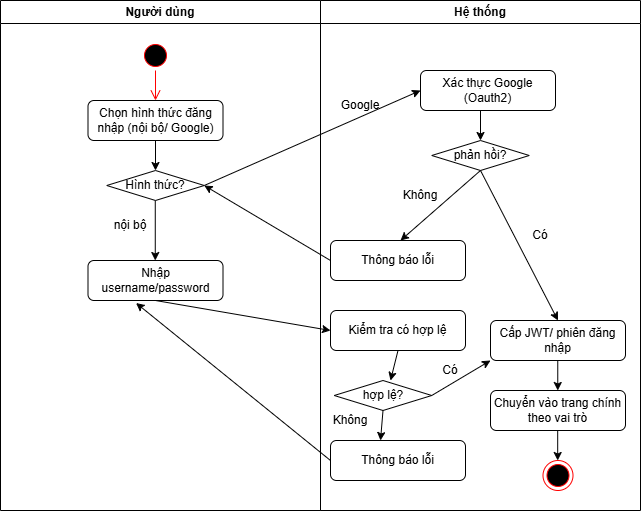

The diagram above was exported from draw.io. Its source (the exported page's mxGraphModel, read from the mxfile embedded in the PNG):
<mxGraphModel dx="1022" dy="530" grid="1" gridSize="10" guides="1" tooltips="1" connect="1" arrows="1" fold="1" page="1" pageScale="1" pageWidth="850" pageHeight="1100" math="0" shadow="0">
  <root>
    <mxCell id="0" />
    <mxCell id="1" parent="0" />
    <mxCell id="jeNlgvttqirmUK-OLyOT-3" parent="1" style="swimlane;whiteSpace=wrap;html=1;" value="Hệ thống" vertex="1">
      <mxGeometry height="510" width="320" x="400" y="250" as="geometry" />
    </mxCell>
    <mxCell id="jeNlgvttqirmUK-OLyOT-14" parent="jeNlgvttqirmUK-OLyOT-3" style="text;html=1;whiteSpace=wrap;strokeColor=none;fillColor=none;align=center;verticalAlign=middle;rounded=0;" value="Google" vertex="1">
      <mxGeometry height="30" width="60" x="10" y="90" as="geometry" />
    </mxCell>
    <mxCell id="jeNlgvttqirmUK-OLyOT-15" parent="jeNlgvttqirmUK-OLyOT-3" style="rounded=1;whiteSpace=wrap;html=1;" value="Xác thực Google (Oauth2)" vertex="1">
      <mxGeometry height="40" width="135" x="100" y="70" as="geometry" />
    </mxCell>
    <mxCell id="jeNlgvttqirmUK-OLyOT-16" parent="jeNlgvttqirmUK-OLyOT-3" style="rhombus;whiteSpace=wrap;html=1;" value="phản hồi?" vertex="1">
      <mxGeometry height="30" width="97.5" x="111.25" y="140" as="geometry" />
    </mxCell>
    <mxCell id="jeNlgvttqirmUK-OLyOT-17" edge="1" parent="jeNlgvttqirmUK-OLyOT-3" style="endArrow=classic;html=1;rounded=0;exitX=0.5;exitY=1;exitDx=0;exitDy=0;entryX=0.5;entryY=0;entryDx=0;entryDy=0;" target="jeNlgvttqirmUK-OLyOT-16" value="">
      <mxGeometry height="50" relative="1" width="50" as="geometry">
        <mxPoint x="160" y="110" as="sourcePoint" />
        <mxPoint x="135" y="230" as="targetPoint" />
      </mxGeometry>
    </mxCell>
    <mxCell id="jeNlgvttqirmUK-OLyOT-21" parent="jeNlgvttqirmUK-OLyOT-3" style="rounded=1;whiteSpace=wrap;html=1;" value="Cấp JWT/ phiên đăng nhập" vertex="1">
      <mxGeometry height="40" width="135" x="170" y="320" as="geometry" />
    </mxCell>
    <mxCell id="jeNlgvttqirmUK-OLyOT-22" edge="1" parent="jeNlgvttqirmUK-OLyOT-3" style="endArrow=classic;html=1;rounded=0;exitX=0.5;exitY=1;exitDx=0;exitDy=0;entryX=0.5;entryY=0;entryDx=0;entryDy=0;" value="">
      <mxGeometry height="50" relative="1" width="50" as="geometry">
        <mxPoint x="237.26" y="360" as="sourcePoint" />
        <mxPoint x="237.26" y="390" as="targetPoint" />
      </mxGeometry>
    </mxCell>
    <mxCell id="jeNlgvttqirmUK-OLyOT-23" parent="jeNlgvttqirmUK-OLyOT-3" style="rounded=1;whiteSpace=wrap;html=1;" value="Chuyển vào trang chính theo vai trò" vertex="1">
      <mxGeometry height="40" width="135" x="170" y="390" as="geometry" />
    </mxCell>
    <mxCell id="jeNlgvttqirmUK-OLyOT-20" edge="1" parent="jeNlgvttqirmUK-OLyOT-3" source="jeNlgvttqirmUK-OLyOT-16" style="endArrow=classic;html=1;rounded=0;exitX=0.5;exitY=1;exitDx=0;exitDy=0;entryX=0.5;entryY=0;entryDx=0;entryDy=0;" target="jeNlgvttqirmUK-OLyOT-21" value="">
      <mxGeometry height="50" relative="1" width="50" as="geometry">
        <mxPoint x="160" y="230" as="sourcePoint" />
        <mxPoint x="160" y="410" as="targetPoint" />
      </mxGeometry>
    </mxCell>
    <mxCell id="jeNlgvttqirmUK-OLyOT-24" parent="jeNlgvttqirmUK-OLyOT-3" style="ellipse;html=1;shape=endState;fillColor=#000000;strokeColor=#ff0000;" value="" vertex="1">
      <mxGeometry height="30" width="30" x="222.5" y="460" as="geometry" />
    </mxCell>
    <mxCell id="jeNlgvttqirmUK-OLyOT-25" edge="1" parent="jeNlgvttqirmUK-OLyOT-3" style="endArrow=classic;html=1;rounded=0;exitX=0.5;exitY=1;exitDx=0;exitDy=0;entryX=0.5;entryY=0;entryDx=0;entryDy=0;" value="">
      <mxGeometry height="50" relative="1" width="50" as="geometry">
        <mxPoint x="237.19000000000005" y="430" as="sourcePoint" />
        <mxPoint x="237.19000000000005" y="460" as="targetPoint" />
      </mxGeometry>
    </mxCell>
    <mxCell id="jeNlgvttqirmUK-OLyOT-27" parent="jeNlgvttqirmUK-OLyOT-3" style="text;html=1;whiteSpace=wrap;strokeColor=none;fillColor=none;align=center;verticalAlign=middle;rounded=0;" value="Có" vertex="1">
      <mxGeometry height="30" width="60" x="190" y="220" as="geometry" />
    </mxCell>
    <mxCell id="jeNlgvttqirmUK-OLyOT-29" parent="jeNlgvttqirmUK-OLyOT-3" style="rounded=1;whiteSpace=wrap;html=1;" value="Thông báo lỗi" vertex="1">
      <mxGeometry height="40" width="135" x="10" y="240" as="geometry" />
    </mxCell>
    <mxCell id="jeNlgvttqirmUK-OLyOT-30" parent="jeNlgvttqirmUK-OLyOT-3" style="text;html=1;whiteSpace=wrap;strokeColor=none;fillColor=none;align=center;verticalAlign=middle;rounded=0;" value="Không" vertex="1">
      <mxGeometry height="30" width="60" x="70" y="180" as="geometry" />
    </mxCell>
    <mxCell id="jeNlgvttqirmUK-OLyOT-33" parent="jeNlgvttqirmUK-OLyOT-3" style="rounded=1;whiteSpace=wrap;html=1;" value="Kiểm tra có hợp lệ" vertex="1">
      <mxGeometry height="40" width="135" x="10" y="310" as="geometry" />
    </mxCell>
    <mxCell id="jeNlgvttqirmUK-OLyOT-36" parent="jeNlgvttqirmUK-OLyOT-3" style="rhombus;whiteSpace=wrap;html=1;" value="hợp lệ?" vertex="1">
      <mxGeometry height="30" width="97.5" x="13.75" y="380" as="geometry" />
    </mxCell>
    <mxCell id="jeNlgvttqirmUK-OLyOT-35" edge="1" parent="jeNlgvttqirmUK-OLyOT-3" source="jeNlgvttqirmUK-OLyOT-33" style="endArrow=classic;html=1;rounded=0;exitX=0.5;exitY=1;exitDx=0;exitDy=0;" value="">
      <mxGeometry height="50" relative="1" width="50" as="geometry">
        <Array as="points" />
        <mxPoint x="73.42000000000002" y="340" as="sourcePoint" />
        <mxPoint x="70" y="380" as="targetPoint" />
      </mxGeometry>
    </mxCell>
    <mxCell id="jeNlgvttqirmUK-OLyOT-38" edge="1" parent="jeNlgvttqirmUK-OLyOT-3" source="jeNlgvttqirmUK-OLyOT-36" style="endArrow=classic;html=1;rounded=0;exitX=1;exitY=0.5;exitDx=0;exitDy=0;entryX=0;entryY=1;entryDx=0;entryDy=0;" target="jeNlgvttqirmUK-OLyOT-21" value="">
      <mxGeometry height="50" relative="1" width="50" as="geometry">
        <Array as="points" />
        <mxPoint x="128" y="370" as="sourcePoint" />
        <mxPoint x="120" y="400" as="targetPoint" />
      </mxGeometry>
    </mxCell>
    <mxCell id="jeNlgvttqirmUK-OLyOT-39" parent="jeNlgvttqirmUK-OLyOT-3" style="text;html=1;whiteSpace=wrap;strokeColor=none;fillColor=none;align=center;verticalAlign=middle;rounded=0;" value="Có" vertex="1">
      <mxGeometry height="20" width="60" x="100" y="360" as="geometry" />
    </mxCell>
    <mxCell id="jeNlgvttqirmUK-OLyOT-41" parent="jeNlgvttqirmUK-OLyOT-3" style="rounded=1;whiteSpace=wrap;html=1;" value="Thông báo lỗi" vertex="1">
      <mxGeometry height="40" width="135" x="10" y="440" as="geometry" />
    </mxCell>
    <mxCell id="jeNlgvttqirmUK-OLyOT-42" parent="jeNlgvttqirmUK-OLyOT-3" style="text;html=1;whiteSpace=wrap;strokeColor=none;fillColor=none;align=center;verticalAlign=middle;rounded=0;" value="Không" vertex="1">
      <mxGeometry height="20" width="60" y="410" as="geometry" />
    </mxCell>
    <mxCell id="jeNlgvttqirmUK-OLyOT-4" parent="1" style="swimlane;whiteSpace=wrap;html=1;" value="Người dùng" vertex="1">
      <mxGeometry height="510" width="320" x="80" y="250" as="geometry" />
    </mxCell>
    <mxCell id="jeNlgvttqirmUK-OLyOT-5" parent="jeNlgvttqirmUK-OLyOT-4" style="ellipse;html=1;shape=startState;fillColor=#000000;strokeColor=#ff0000;" value="" vertex="1">
      <mxGeometry height="30" width="30" x="140" y="40" as="geometry" />
    </mxCell>
    <mxCell id="jeNlgvttqirmUK-OLyOT-6" edge="1" parent="jeNlgvttqirmUK-OLyOT-4" source="jeNlgvttqirmUK-OLyOT-5" style="edgeStyle=orthogonalEdgeStyle;html=1;verticalAlign=bottom;endArrow=open;endSize=8;strokeColor=#ff0000;rounded=0;" value="">
      <mxGeometry relative="1" as="geometry">
        <mxPoint x="155" y="100" as="targetPoint" />
      </mxGeometry>
    </mxCell>
    <mxCell id="jeNlgvttqirmUK-OLyOT-7" parent="jeNlgvttqirmUK-OLyOT-4" style="rounded=1;whiteSpace=wrap;html=1;" value="Chọn hình thức đăng nhập (nội bộ/ Google)" vertex="1">
      <mxGeometry height="40" width="135" x="87.5" y="100" as="geometry" />
    </mxCell>
    <mxCell id="jeNlgvttqirmUK-OLyOT-8" parent="jeNlgvttqirmUK-OLyOT-4" style="rhombus;whiteSpace=wrap;html=1;" value="Hình thức?" vertex="1">
      <mxGeometry height="30" width="97.5" x="106.25" y="170" as="geometry" />
    </mxCell>
    <mxCell id="jeNlgvttqirmUK-OLyOT-9" edge="1" parent="jeNlgvttqirmUK-OLyOT-4" source="jeNlgvttqirmUK-OLyOT-7" style="endArrow=classic;html=1;rounded=0;exitX=0.5;exitY=1;exitDx=0;exitDy=0;entryX=0.5;entryY=0;entryDx=0;entryDy=0;" target="jeNlgvttqirmUK-OLyOT-8" value="">
      <mxGeometry height="50" relative="1" width="50" as="geometry">
        <mxPoint x="80" y="310" as="sourcePoint" />
        <mxPoint x="130" y="260" as="targetPoint" />
      </mxGeometry>
    </mxCell>
    <mxCell id="jeNlgvttqirmUK-OLyOT-11" edge="1" parent="jeNlgvttqirmUK-OLyOT-4" source="jeNlgvttqirmUK-OLyOT-8" style="endArrow=classic;html=1;rounded=0;exitX=1;exitY=0.5;exitDx=0;exitDy=0;" value="">
      <mxGeometry height="50" relative="1" width="50" as="geometry">
        <mxPoint x="240" y="200" as="sourcePoint" />
        <mxPoint x="420" y="90" as="targetPoint" />
      </mxGeometry>
    </mxCell>
    <mxCell id="jeNlgvttqirmUK-OLyOT-12" edge="1" parent="jeNlgvttqirmUK-OLyOT-4" style="endArrow=classic;html=1;rounded=0;exitX=0.5;exitY=1;exitDx=0;exitDy=0;" value="">
      <mxGeometry height="50" relative="1" width="50" as="geometry">
        <mxPoint x="154.77" y="200" as="sourcePoint" />
        <mxPoint x="154.77" y="260" as="targetPoint" />
      </mxGeometry>
    </mxCell>
    <mxCell id="jeNlgvttqirmUK-OLyOT-13" parent="jeNlgvttqirmUK-OLyOT-4" style="text;html=1;whiteSpace=wrap;strokeColor=none;fillColor=none;align=center;verticalAlign=middle;rounded=0;" value="nội bộ" vertex="1">
      <mxGeometry height="30" width="60" x="100" y="210" as="geometry" />
    </mxCell>
    <mxCell id="jeNlgvttqirmUK-OLyOT-26" parent="jeNlgvttqirmUK-OLyOT-4" style="rounded=1;whiteSpace=wrap;html=1;" value="Nhập username/password" vertex="1">
      <mxGeometry height="40" width="135" x="87.5" y="260" as="geometry" />
    </mxCell>
    <mxCell id="jeNlgvttqirmUK-OLyOT-28" edge="1" parent="1" source="jeNlgvttqirmUK-OLyOT-16" style="endArrow=classic;html=1;rounded=0;exitX=0.5;exitY=1;exitDx=0;exitDy=0;" value="">
      <mxGeometry height="50" relative="1" width="50" as="geometry">
        <Array as="points" />
        <mxPoint x="540" y="460" as="sourcePoint" />
        <mxPoint x="480" y="490" as="targetPoint" />
      </mxGeometry>
    </mxCell>
    <mxCell id="jeNlgvttqirmUK-OLyOT-31" edge="1" parent="1" source="jeNlgvttqirmUK-OLyOT-29" style="endArrow=classic;html=1;rounded=0;exitX=0;exitY=0.5;exitDx=0;exitDy=0;entryX=1;entryY=0.5;entryDx=0;entryDy=0;" target="jeNlgvttqirmUK-OLyOT-8" value="">
      <mxGeometry height="50" relative="1" width="50" as="geometry">
        <Array as="points" />
        <mxPoint x="410" y="520" as="sourcePoint" />
        <mxPoint x="330" y="590" as="targetPoint" />
      </mxGeometry>
    </mxCell>
    <mxCell id="jeNlgvttqirmUK-OLyOT-32" edge="1" parent="1" source="jeNlgvttqirmUK-OLyOT-26" style="endArrow=classic;html=1;rounded=0;exitX=0.5;exitY=1;exitDx=0;exitDy=0;entryX=0;entryY=0.5;entryDx=0;entryDy=0;" target="jeNlgvttqirmUK-OLyOT-33" value="">
      <mxGeometry height="50" relative="1" width="50" as="geometry">
        <Array as="points" />
        <mxPoint x="407" y="580" as="sourcePoint" />
        <mxPoint x="420" y="610" as="targetPoint" />
      </mxGeometry>
    </mxCell>
    <mxCell id="jeNlgvttqirmUK-OLyOT-40" edge="1" parent="1" source="jeNlgvttqirmUK-OLyOT-36" style="endArrow=classic;html=1;rounded=0;exitX=0.5;exitY=1;exitDx=0;exitDy=0;" value="">
      <mxGeometry height="50" relative="1" width="50" as="geometry">
        <Array as="points" />
        <mxPoint x="478" y="680" as="sourcePoint" />
        <mxPoint x="460" y="690" as="targetPoint" />
      </mxGeometry>
    </mxCell>
    <mxCell id="jeNlgvttqirmUK-OLyOT-43" edge="1" parent="1" source="jeNlgvttqirmUK-OLyOT-41" style="endArrow=classic;html=1;rounded=0;exitX=0;exitY=0.5;exitDx=0;exitDy=0;entryX=0.356;entryY=1.063;entryDx=0;entryDy=0;entryPerimeter=0;" target="jeNlgvttqirmUK-OLyOT-26" value="">
      <mxGeometry height="50" relative="1" width="50" as="geometry">
        <Array as="points" />
        <mxPoint x="333" y="680" as="sourcePoint" />
        <mxPoint x="330" y="710" as="targetPoint" />
      </mxGeometry>
    </mxCell>
  </root>
</mxGraphModel>